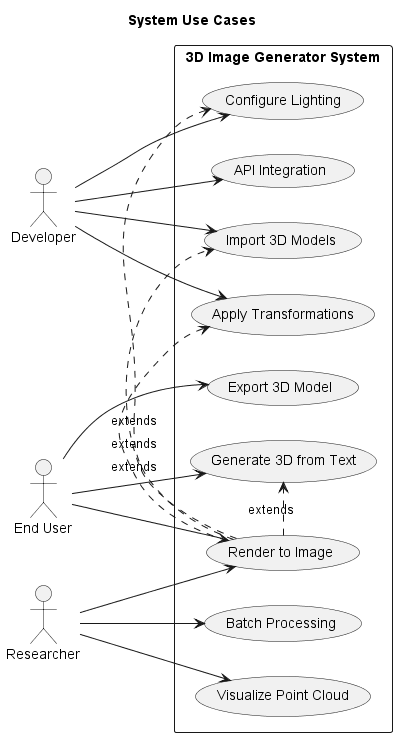

The diagram above was rendered by PlantUML. Its source (embedded in the PNG):
@startuml
title System Use Cases

left to right direction
actor "Developer" as Dev
actor "End User" as User
actor "Researcher" as Researcher

rectangle "3D Image Generator System" {
  usecase "Generate 3D from Text" as UC1
  usecase "Import 3D Models" as UC2
  usecase "Apply Transformations" as UC3
  usecase "Configure Lighting" as UC4
  usecase "Render to Image" as UC5
  usecase "Export 3D Model" as UC6
  usecase "Visualize Point Cloud" as UC7
  usecase "Batch Processing" as UC8
  usecase "API Integration" as UC9
}

Dev --> UC2
Dev --> UC3
Dev --> UC4
Dev --> UC9

User --> UC1
User --> UC5
User --> UC6

Researcher --> UC7
Researcher --> UC8
Researcher --> UC5

UC5 .> UC1 : extends
UC5 .> UC2 : extends
UC5 .> UC3 : extends
UC5 .> UC4 : extends
@enduml